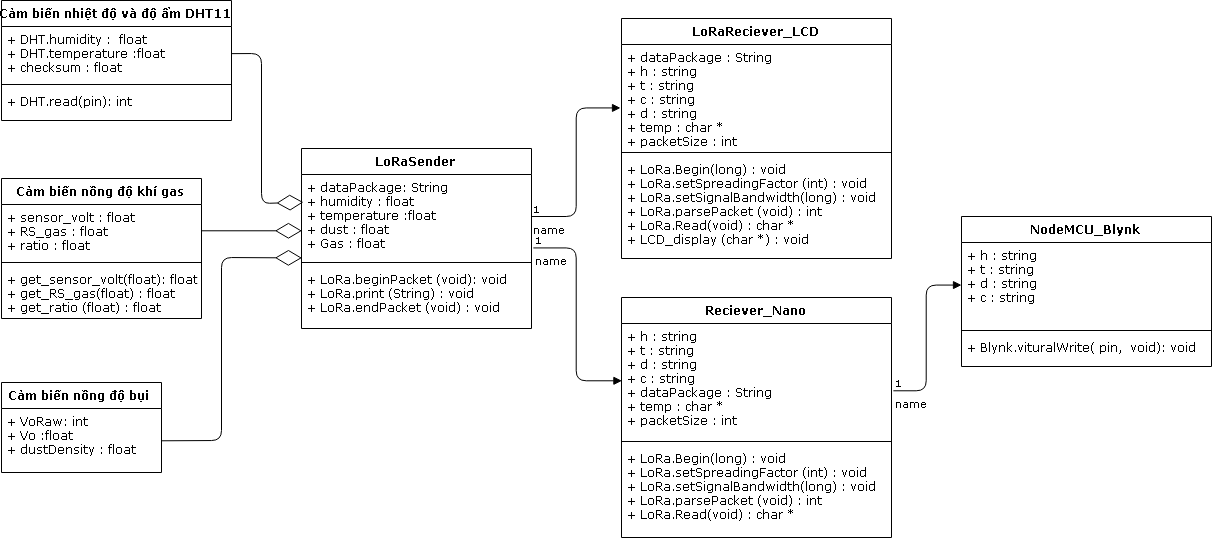

The diagram above was exported from draw.io. Its source (the exported page's mxGraphModel, read from the mxfile embedded in the PNG):
<mxGraphModel dx="1306" dy="880" grid="1" gridSize="10" guides="1" tooltips="1" connect="1" arrows="1" fold="1" page="1" pageScale="1" pageWidth="1654" pageHeight="1169" math="0" shadow="0">
  <root>
    <mxCell id="0" />
    <mxCell id="1" parent="0" />
    <mxCell id="jax98B6ju5iLv5Wzcjr6-1" value="Cảm biến nhiệt độ và độ ẩm DHT11" style="swimlane;fontStyle=1;align=center;verticalAlign=top;childLayout=stackLayout;horizontal=1;startSize=26;horizontalStack=0;resizeParent=1;resizeParentMax=0;resizeLast=0;collapsible=1;marginBottom=0;fontFamily=Verdana;" parent="1" vertex="1">
      <mxGeometry x="135" y="124" width="230" height="120" as="geometry" />
    </mxCell>
    <mxCell id="jax98B6ju5iLv5Wzcjr6-2" value="+ DHT.humidity :  float&#10;+ DHT.temperature :float&#10;+ checksum : float&#10;" style="text;strokeColor=none;fillColor=none;align=left;verticalAlign=top;spacingLeft=4;spacingRight=4;overflow=hidden;rotatable=0;points=[[0,0.5],[1,0.5]];portConstraint=eastwest;fontFamily=Verdana;" parent="jax98B6ju5iLv5Wzcjr6-1" vertex="1">
      <mxGeometry y="26" width="230" height="54" as="geometry" />
    </mxCell>
    <mxCell id="jax98B6ju5iLv5Wzcjr6-3" value="" style="line;strokeWidth=1;fillColor=none;align=left;verticalAlign=middle;spacingTop=-1;spacingLeft=3;spacingRight=3;rotatable=0;labelPosition=right;points=[];portConstraint=eastwest;fontFamily=Verdana;" parent="jax98B6ju5iLv5Wzcjr6-1" vertex="1">
      <mxGeometry y="80" width="230" height="8" as="geometry" />
    </mxCell>
    <mxCell id="jax98B6ju5iLv5Wzcjr6-4" value="+ DHT.read(pin): int&#10;&#10;" style="text;strokeColor=none;fillColor=none;align=left;verticalAlign=top;spacingLeft=4;spacingRight=4;overflow=hidden;rotatable=0;points=[[0,0.5],[1,0.5]];portConstraint=eastwest;fontFamily=Verdana;" parent="jax98B6ju5iLv5Wzcjr6-1" vertex="1">
      <mxGeometry y="88" width="230" height="32" as="geometry" />
    </mxCell>
    <mxCell id="jax98B6ju5iLv5Wzcjr6-5" value="Cảm biến nồng độ bụi " style="swimlane;fontStyle=1;align=center;verticalAlign=top;childLayout=stackLayout;horizontal=1;startSize=26;horizontalStack=0;resizeParent=1;resizeParentMax=0;resizeLast=0;collapsible=1;marginBottom=0;fontFamily=Verdana;" parent="1" vertex="1">
      <mxGeometry x="135" y="506" width="160" height="90" as="geometry" />
    </mxCell>
    <mxCell id="jax98B6ju5iLv5Wzcjr6-6" value="+ VoRaw: int&#10;+ Vo :float&#10;+ dustDensity : float&#10;" style="text;strokeColor=none;fillColor=none;align=left;verticalAlign=top;spacingLeft=4;spacingRight=4;overflow=hidden;rotatable=0;points=[[0,0.5],[1,0.5]];portConstraint=eastwest;fontFamily=Verdana;" parent="jax98B6ju5iLv5Wzcjr6-5" vertex="1">
      <mxGeometry y="26" width="160" height="64" as="geometry" />
    </mxCell>
    <mxCell id="jax98B6ju5iLv5Wzcjr6-13" value="Cảm biến nồng độ khí gas" style="swimlane;fontStyle=1;align=center;verticalAlign=top;childLayout=stackLayout;horizontal=1;startSize=26;horizontalStack=0;resizeParent=1;resizeParentMax=0;resizeLast=0;collapsible=1;marginBottom=0;fontFamily=Verdana;" parent="1" vertex="1">
      <mxGeometry x="135" y="302" width="200" height="140" as="geometry" />
    </mxCell>
    <mxCell id="jax98B6ju5iLv5Wzcjr6-14" value="+ sensor_volt : float&#10;+ RS_gas : float&#10;+ ratio : float&#10;" style="text;strokeColor=none;fillColor=none;align=left;verticalAlign=top;spacingLeft=4;spacingRight=4;overflow=hidden;rotatable=0;points=[[0,0.5],[1,0.5]];portConstraint=eastwest;fontFamily=Verdana;" parent="jax98B6ju5iLv5Wzcjr6-13" vertex="1">
      <mxGeometry y="26" width="200" height="54" as="geometry" />
    </mxCell>
    <mxCell id="jax98B6ju5iLv5Wzcjr6-15" value="" style="line;strokeWidth=1;fillColor=none;align=left;verticalAlign=middle;spacingTop=-1;spacingLeft=3;spacingRight=3;rotatable=0;labelPosition=right;points=[];portConstraint=eastwest;fontFamily=Verdana;" parent="jax98B6ju5iLv5Wzcjr6-13" vertex="1">
      <mxGeometry y="80" width="200" height="8" as="geometry" />
    </mxCell>
    <mxCell id="jax98B6ju5iLv5Wzcjr6-16" value="+ get_sensor_volt(float): float&#10;+ get_RS_gas(float) : float&#10;+ get_ratio (float) : float&#10;" style="text;strokeColor=none;fillColor=none;align=left;verticalAlign=top;spacingLeft=4;spacingRight=4;overflow=hidden;rotatable=0;points=[[0,0.5],[1,0.5]];portConstraint=eastwest;fontFamily=Verdana;" parent="jax98B6ju5iLv5Wzcjr6-13" vertex="1">
      <mxGeometry y="88" width="200" height="52" as="geometry" />
    </mxCell>
    <mxCell id="jax98B6ju5iLv5Wzcjr6-17" value="LoRaSender" style="swimlane;fontStyle=1;align=center;verticalAlign=top;childLayout=stackLayout;horizontal=1;startSize=26;horizontalStack=0;resizeParent=1;resizeParentMax=0;resizeLast=0;collapsible=1;marginBottom=0;fontFamily=Verdana;" parent="1" vertex="1">
      <mxGeometry x="435" y="272" width="230" height="180" as="geometry" />
    </mxCell>
    <mxCell id="jax98B6ju5iLv5Wzcjr6-18" value="+ dataPackage: String&#10;+ humidity : float&#10;+ temperature :float&#10;+ dust : float&#10;+ Gas : float&#10;" style="text;strokeColor=none;fillColor=none;align=left;verticalAlign=top;spacingLeft=4;spacingRight=4;overflow=hidden;rotatable=0;points=[[0,0.5],[1,0.5]];portConstraint=eastwest;fontFamily=Verdana;" parent="jax98B6ju5iLv5Wzcjr6-17" vertex="1">
      <mxGeometry y="26" width="230" height="84" as="geometry" />
    </mxCell>
    <mxCell id="jax98B6ju5iLv5Wzcjr6-19" value="" style="line;strokeWidth=1;fillColor=none;align=left;verticalAlign=middle;spacingTop=-1;spacingLeft=3;spacingRight=3;rotatable=0;labelPosition=right;points=[];portConstraint=eastwest;fontFamily=Verdana;" parent="jax98B6ju5iLv5Wzcjr6-17" vertex="1">
      <mxGeometry y="110" width="230" height="8" as="geometry" />
    </mxCell>
    <mxCell id="jax98B6ju5iLv5Wzcjr6-20" value="+ LoRa.beginPacket (void): void&#10;+ LoRa.print (String) : void&#10;+ LoRa.endPacket (void) : void&#10;" style="text;strokeColor=none;fillColor=none;align=left;verticalAlign=top;spacingLeft=4;spacingRight=4;overflow=hidden;rotatable=0;points=[[0,0.5],[1,0.5]];portConstraint=eastwest;fontFamily=Verdana;" parent="jax98B6ju5iLv5Wzcjr6-17" vertex="1">
      <mxGeometry y="118" width="230" height="62" as="geometry" />
    </mxCell>
    <mxCell id="jax98B6ju5iLv5Wzcjr6-21" value="LoRaReciever_LCD" style="swimlane;fontStyle=1;align=center;verticalAlign=top;childLayout=stackLayout;horizontal=1;startSize=26;horizontalStack=0;resizeParent=1;resizeParentMax=0;resizeLast=0;collapsible=1;marginBottom=0;fontFamily=Verdana;" parent="1" vertex="1">
      <mxGeometry x="755" y="142" width="270" height="240" as="geometry" />
    </mxCell>
    <mxCell id="jax98B6ju5iLv5Wzcjr6-22" value="+ dataPackage : String&#10;+ h : string&#10;+ t : string&#10;+ c : string&#10;+ d : string&#10;+ temp : char *&#10;+ packetSize : int&#10;" style="text;strokeColor=none;fillColor=none;align=left;verticalAlign=top;spacingLeft=4;spacingRight=4;overflow=hidden;rotatable=0;points=[[0,0.5],[1,0.5]];portConstraint=eastwest;fontFamily=Verdana;" parent="jax98B6ju5iLv5Wzcjr6-21" vertex="1">
      <mxGeometry y="26" width="270" height="104" as="geometry" />
    </mxCell>
    <mxCell id="jax98B6ju5iLv5Wzcjr6-23" value="" style="line;strokeWidth=1;fillColor=none;align=left;verticalAlign=middle;spacingTop=-1;spacingLeft=3;spacingRight=3;rotatable=0;labelPosition=right;points=[];portConstraint=eastwest;fontFamily=Verdana;" parent="jax98B6ju5iLv5Wzcjr6-21" vertex="1">
      <mxGeometry y="130" width="270" height="8" as="geometry" />
    </mxCell>
    <mxCell id="jax98B6ju5iLv5Wzcjr6-24" value="+ LoRa.Begin(long) : void&#10;+ LoRa.setSpreadingFactor (int) : void&#10;+ LoRa.setSignalBandwidth(long) : void&#10;+ LoRa.parsePacket (void) : int&#10;+ LoRa.Read(void) : char *&#10;+ LCD_display (char *) : void&#10;" style="text;strokeColor=none;fillColor=none;align=left;verticalAlign=top;spacingLeft=4;spacingRight=4;overflow=hidden;rotatable=0;points=[[0,0.5],[1,0.5]];portConstraint=eastwest;fontFamily=Verdana;" parent="jax98B6ju5iLv5Wzcjr6-21" vertex="1">
      <mxGeometry y="138" width="270" height="102" as="geometry" />
    </mxCell>
    <mxCell id="rvIsGT8GXd8II1_ThCKo-1" value="Reciever_Nano" style="swimlane;fontStyle=1;align=center;verticalAlign=top;childLayout=stackLayout;horizontal=1;startSize=26;horizontalStack=0;resizeParent=1;resizeParentMax=0;resizeLast=0;collapsible=1;marginBottom=0;fontFamily=Verdana;" parent="1" vertex="1">
      <mxGeometry x="755" y="421" width="270" height="240" as="geometry" />
    </mxCell>
    <mxCell id="rvIsGT8GXd8II1_ThCKo-2" value="+ h : string&#10;+ t : string&#10;+ d : string&#10;+ c : string&#10;+ dataPackage : String&#10;+ temp : char *&#10;+ packetSize : int" style="text;strokeColor=none;fillColor=none;align=left;verticalAlign=top;spacingLeft=4;spacingRight=4;overflow=hidden;rotatable=0;points=[[0,0.5],[1,0.5]];portConstraint=eastwest;fontFamily=Verdana;" parent="rvIsGT8GXd8II1_ThCKo-1" vertex="1">
      <mxGeometry y="26" width="270" height="114" as="geometry" />
    </mxCell>
    <mxCell id="rvIsGT8GXd8II1_ThCKo-3" value="" style="line;strokeWidth=1;fillColor=none;align=left;verticalAlign=middle;spacingTop=-1;spacingLeft=3;spacingRight=3;rotatable=0;labelPosition=right;points=[];portConstraint=eastwest;fontFamily=Verdana;" parent="rvIsGT8GXd8II1_ThCKo-1" vertex="1">
      <mxGeometry y="140" width="270" height="8" as="geometry" />
    </mxCell>
    <mxCell id="rvIsGT8GXd8II1_ThCKo-4" value="+ LoRa.Begin(long) : void&#10;+ LoRa.setSpreadingFactor (int) : void&#10;+ LoRa.setSignalBandwidth(long) : void&#10;+ LoRa.parsePacket (void) : int&#10;+ LoRa.Read(void) : char *&#10;" style="text;strokeColor=none;fillColor=none;align=left;verticalAlign=top;spacingLeft=4;spacingRight=4;overflow=hidden;rotatable=0;points=[[0,0.5],[1,0.5]];portConstraint=eastwest;fontFamily=Verdana;" parent="rvIsGT8GXd8II1_ThCKo-1" vertex="1">
      <mxGeometry y="148" width="270" height="92" as="geometry" />
    </mxCell>
    <mxCell id="rvIsGT8GXd8II1_ThCKo-8" value="" style="endArrow=diamondThin;endFill=0;endSize=24;html=1;fontFamily=Verdana;exitX=1;exitY=0.5;exitDx=0;exitDy=0;entryX=0.007;entryY=0.337;entryDx=0;entryDy=0;entryPerimeter=0;" parent="1" source="jax98B6ju5iLv5Wzcjr6-2" target="jax98B6ju5iLv5Wzcjr6-18" edge="1">
      <mxGeometry width="160" relative="1" as="geometry">
        <mxPoint x="135" y="624" as="sourcePoint" />
        <mxPoint x="295" y="624" as="targetPoint" />
        <Array as="points">
          <mxPoint x="395" y="177" />
          <mxPoint x="395" y="327" />
        </Array>
      </mxGeometry>
    </mxCell>
    <mxCell id="rvIsGT8GXd8II1_ThCKo-10" value="" style="endArrow=diamondThin;endFill=0;endSize=24;html=1;fontFamily=Verdana;exitX=1;exitY=0.5;exitDx=0;exitDy=0;entryX=-0.001;entryY=0.663;entryDx=0;entryDy=0;entryPerimeter=0;" parent="1" source="jax98B6ju5iLv5Wzcjr6-14" target="jax98B6ju5iLv5Wzcjr6-18" edge="1">
      <mxGeometry width="160" relative="1" as="geometry">
        <mxPoint x="135" y="624" as="sourcePoint" />
        <mxPoint x="295" y="624" as="targetPoint" />
      </mxGeometry>
    </mxCell>
    <mxCell id="rvIsGT8GXd8II1_ThCKo-11" value="" style="endArrow=diamondThin;endFill=0;endSize=24;html=1;fontFamily=Verdana;exitX=1;exitY=0.5;exitDx=0;exitDy=0;entryX=0.002;entryY=0.989;entryDx=0;entryDy=0;entryPerimeter=0;" parent="1" source="jax98B6ju5iLv5Wzcjr6-6" target="jax98B6ju5iLv5Wzcjr6-18" edge="1">
      <mxGeometry width="160" relative="1" as="geometry">
        <mxPoint x="135" y="624" as="sourcePoint" />
        <mxPoint x="295" y="624" as="targetPoint" />
        <Array as="points">
          <mxPoint x="355" y="564" />
          <mxPoint x="355" y="381" />
        </Array>
      </mxGeometry>
    </mxCell>
    <mxCell id="rvIsGT8GXd8II1_ThCKo-12" value="NodeMCU_Blynk" style="swimlane;fontStyle=1;align=center;verticalAlign=top;childLayout=stackLayout;horizontal=1;startSize=26;horizontalStack=0;resizeParent=1;resizeParentMax=0;resizeLast=0;collapsible=1;marginBottom=0;fontFamily=Verdana;" parent="1" vertex="1">
      <mxGeometry x="1095" y="340" width="250" height="150" as="geometry" />
    </mxCell>
    <mxCell id="rvIsGT8GXd8II1_ThCKo-13" value="+ h : string&#10;+ t : string&#10;+ d : string&#10;+ c : string" style="text;strokeColor=none;fillColor=none;align=left;verticalAlign=top;spacingLeft=4;spacingRight=4;overflow=hidden;rotatable=0;points=[[0,0.5],[1,0.5]];portConstraint=eastwest;fontFamily=Verdana;" parent="rvIsGT8GXd8II1_ThCKo-12" vertex="1">
      <mxGeometry y="26" width="250" height="84" as="geometry" />
    </mxCell>
    <mxCell id="rvIsGT8GXd8II1_ThCKo-14" value="" style="line;strokeWidth=1;fillColor=none;align=left;verticalAlign=middle;spacingTop=-1;spacingLeft=3;spacingRight=3;rotatable=0;labelPosition=right;points=[];portConstraint=eastwest;fontFamily=Verdana;" parent="rvIsGT8GXd8II1_ThCKo-12" vertex="1">
      <mxGeometry y="110" width="250" height="8" as="geometry" />
    </mxCell>
    <mxCell id="rvIsGT8GXd8II1_ThCKo-15" value="+ Blynk.vituralWrite( pin,  void): void" style="text;strokeColor=none;fillColor=none;align=left;verticalAlign=top;spacingLeft=4;spacingRight=4;overflow=hidden;rotatable=0;points=[[0,0.5],[1,0.5]];portConstraint=eastwest;fontFamily=Verdana;" parent="rvIsGT8GXd8II1_ThCKo-12" vertex="1">
      <mxGeometry y="118" width="250" height="32" as="geometry" />
    </mxCell>
    <mxCell id="GIA2llkbWtO_dp7Vecjx-1" value="name" style="endArrow=block;endFill=1;html=1;edgeStyle=orthogonalEdgeStyle;align=left;verticalAlign=top;exitX=1;exitY=0.5;exitDx=0;exitDy=0;entryX=-0.006;entryY=0.615;entryDx=0;entryDy=0;entryPerimeter=0;fontFamily=Verdana;" parent="1" source="jax98B6ju5iLv5Wzcjr6-18" target="jax98B6ju5iLv5Wzcjr6-22" edge="1">
      <mxGeometry x="-1" relative="1" as="geometry">
        <mxPoint x="135" y="674" as="sourcePoint" />
        <mxPoint x="295" y="674" as="targetPoint" />
      </mxGeometry>
    </mxCell>
    <mxCell id="GIA2llkbWtO_dp7Vecjx-2" value="1" style="resizable=0;html=1;align=left;verticalAlign=bottom;labelBackgroundColor=#ffffff;fontSize=10;fontFamily=Verdana;" parent="GIA2llkbWtO_dp7Vecjx-1" connectable="0" vertex="1">
      <mxGeometry x="-1" relative="1" as="geometry" />
    </mxCell>
    <mxCell id="GIA2llkbWtO_dp7Vecjx-3" value="name" style="endArrow=block;endFill=1;html=1;edgeStyle=orthogonalEdgeStyle;align=left;verticalAlign=top;exitX=1.011;exitY=0.866;exitDx=0;exitDy=0;exitPerimeter=0;entryX=0;entryY=0.5;entryDx=0;entryDy=0;fontFamily=Verdana;" parent="1" source="jax98B6ju5iLv5Wzcjr6-18" target="rvIsGT8GXd8II1_ThCKo-2" edge="1">
      <mxGeometry x="-1" relative="1" as="geometry">
        <mxPoint x="135" y="674" as="sourcePoint" />
        <mxPoint x="295" y="674" as="targetPoint" />
      </mxGeometry>
    </mxCell>
    <mxCell id="GIA2llkbWtO_dp7Vecjx-4" value="1" style="resizable=0;html=1;align=left;verticalAlign=bottom;labelBackgroundColor=#ffffff;fontSize=10;fontFamily=Verdana;" parent="GIA2llkbWtO_dp7Vecjx-3" connectable="0" vertex="1">
      <mxGeometry x="-1" relative="1" as="geometry" />
    </mxCell>
    <mxCell id="GIA2llkbWtO_dp7Vecjx-5" value="name" style="endArrow=block;endFill=1;html=1;edgeStyle=orthogonalEdgeStyle;align=left;verticalAlign=top;exitX=1.005;exitY=0.59;exitDx=0;exitDy=0;exitPerimeter=0;fontFamily=Verdana;" parent="1" source="rvIsGT8GXd8II1_ThCKo-2" target="rvIsGT8GXd8II1_ThCKo-13" edge="1">
      <mxGeometry x="-1" relative="1" as="geometry">
        <mxPoint x="135" y="674" as="sourcePoint" />
        <mxPoint x="295" y="674" as="targetPoint" />
      </mxGeometry>
    </mxCell>
    <mxCell id="GIA2llkbWtO_dp7Vecjx-6" value="1" style="resizable=0;html=1;align=left;verticalAlign=bottom;labelBackgroundColor=#ffffff;fontSize=10;fontFamily=Verdana;" parent="GIA2llkbWtO_dp7Vecjx-5" connectable="0" vertex="1">
      <mxGeometry x="-1" relative="1" as="geometry" />
    </mxCell>
  </root>
</mxGraphModel>